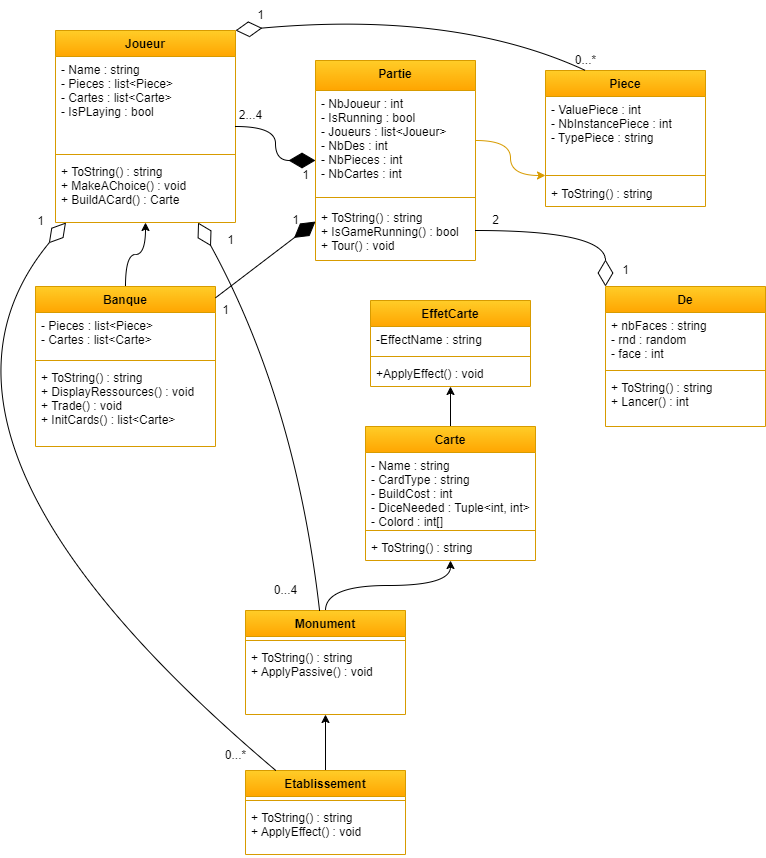

The diagram above was exported from draw.io. Its source (the exported page's mxGraphModel, read from the mxfile embedded in the PNG):
<mxGraphModel dx="364" dy="353" grid="1" gridSize="10" guides="1" tooltips="1" connect="1" arrows="1" fold="1" page="1" pageScale="1" pageWidth="827" pageHeight="1169" math="0" shadow="0">
  <root>
    <mxCell id="WIyWlLk6GJQsqaUBKTNV-0" />
    <mxCell id="WIyWlLk6GJQsqaUBKTNV-1" parent="WIyWlLk6GJQsqaUBKTNV-0" />
    <mxCell id="tGqIHTw6Ia49I-JOtf6h-0" value="Joueur&#10;" style="swimlane;fontStyle=1;align=center;verticalAlign=top;childLayout=stackLayout;horizontal=1;startSize=26;horizontalStack=0;resizeParent=1;resizeParentMax=0;resizeLast=0;collapsible=1;marginBottom=0;fillColor=#ffcd28;gradientColor=#ffa500;strokeColor=#d79b00;" parent="WIyWlLk6GJQsqaUBKTNV-1" vertex="1">
      <mxGeometry x="90" y="30" width="180" height="192" as="geometry" />
    </mxCell>
    <mxCell id="tGqIHTw6Ia49I-JOtf6h-1" value="- Name : string&#10;- Pieces : list&lt;Piece&gt;&#10;- Cartes : list&lt;Carte&gt;&#10;- IsPLaying : bool" style="text;strokeColor=none;fillColor=none;align=left;verticalAlign=top;spacingLeft=4;spacingRight=4;overflow=hidden;rotatable=0;points=[[0,0.5],[1,0.5]];portConstraint=eastwest;" parent="tGqIHTw6Ia49I-JOtf6h-0" vertex="1">
      <mxGeometry y="26" width="180" height="94" as="geometry" />
    </mxCell>
    <mxCell id="tGqIHTw6Ia49I-JOtf6h-2" value="" style="line;strokeWidth=1;fillColor=none;align=left;verticalAlign=middle;spacingTop=-1;spacingLeft=3;spacingRight=3;rotatable=0;labelPosition=right;points=[];portConstraint=eastwest;strokeColor=inherit;" parent="tGqIHTw6Ia49I-JOtf6h-0" vertex="1">
      <mxGeometry y="120" width="180" height="8" as="geometry" />
    </mxCell>
    <mxCell id="tGqIHTw6Ia49I-JOtf6h-3" value="+ ToString() : string&#10;+ MakeAChoice() : void&#10;+ BuildACard() : Carte" style="text;strokeColor=none;fillColor=none;align=left;verticalAlign=top;spacingLeft=4;spacingRight=4;overflow=hidden;rotatable=0;points=[[0,0.5],[1,0.5]];portConstraint=eastwest;" parent="tGqIHTw6Ia49I-JOtf6h-0" vertex="1">
      <mxGeometry y="128" width="180" height="64" as="geometry" />
    </mxCell>
    <mxCell id="tGqIHTw6Ia49I-JOtf6h-8" value="Piece" style="swimlane;fontStyle=1;align=center;verticalAlign=top;childLayout=stackLayout;horizontal=1;startSize=26;horizontalStack=0;resizeParent=1;resizeParentMax=0;resizeLast=0;collapsible=1;marginBottom=0;fillColor=#ffcd28;gradientColor=#ffa500;strokeColor=#d79b00;" parent="WIyWlLk6GJQsqaUBKTNV-1" vertex="1">
      <mxGeometry x="580" y="70" width="160" height="136" as="geometry" />
    </mxCell>
    <mxCell id="tGqIHTw6Ia49I-JOtf6h-9" value="- ValuePiece : int&#10;- NbInstancePiece : int&#10;- TypePiece : string" style="text;align=left;verticalAlign=top;spacingLeft=4;spacingRight=4;overflow=hidden;rotatable=0;points=[[0,0.5],[1,0.5]];portConstraint=eastwest;" parent="tGqIHTw6Ia49I-JOtf6h-8" vertex="1">
      <mxGeometry y="26" width="160" height="74" as="geometry" />
    </mxCell>
    <mxCell id="tGqIHTw6Ia49I-JOtf6h-10" value="" style="line;strokeWidth=1;fillColor=none;align=left;verticalAlign=middle;spacingTop=-1;spacingLeft=3;spacingRight=3;rotatable=0;labelPosition=right;points=[];portConstraint=eastwest;strokeColor=inherit;" parent="tGqIHTw6Ia49I-JOtf6h-8" vertex="1">
      <mxGeometry y="100" width="160" height="10" as="geometry" />
    </mxCell>
    <mxCell id="tGqIHTw6Ia49I-JOtf6h-11" value="+ ToString() : string" style="text;strokeColor=none;fillColor=none;align=left;verticalAlign=top;spacingLeft=4;spacingRight=4;overflow=hidden;rotatable=0;points=[[0,0.5],[1,0.5]];portConstraint=eastwest;" parent="tGqIHTw6Ia49I-JOtf6h-8" vertex="1">
      <mxGeometry y="110" width="160" height="26" as="geometry" />
    </mxCell>
    <mxCell id="ZYz2AoSxuuPePo9Ulmpn-27" style="edgeStyle=orthogonalEdgeStyle;curved=1;rounded=0;orthogonalLoop=1;jettySize=auto;html=1;exitX=0.5;exitY=0;exitDx=0;exitDy=0;" edge="1" parent="WIyWlLk6GJQsqaUBKTNV-1" source="tGqIHTw6Ia49I-JOtf6h-24" target="ZYz2AoSxuuPePo9Ulmpn-4">
      <mxGeometry relative="1" as="geometry" />
    </mxCell>
    <mxCell id="tGqIHTw6Ia49I-JOtf6h-24" value="Carte" style="swimlane;fontStyle=1;align=center;verticalAlign=top;childLayout=stackLayout;horizontal=1;startSize=26;horizontalStack=0;resizeParent=1;resizeParentMax=0;resizeLast=0;collapsible=1;marginBottom=0;fillColor=#ffcd28;gradientColor=#ffa500;strokeColor=#d79b00;" parent="WIyWlLk6GJQsqaUBKTNV-1" vertex="1">
      <mxGeometry x="400" y="426" width="170" height="134" as="geometry" />
    </mxCell>
    <mxCell id="tGqIHTw6Ia49I-JOtf6h-25" value="- Name : string&#10;- CardType : string&#10;- BuildCost : int&#10;- DiceNeeded : Tuple&lt;int, int&gt;&#10;- Colord : int[]" style="text;strokeColor=none;fillColor=none;align=left;verticalAlign=top;spacingLeft=4;spacingRight=4;overflow=hidden;rotatable=0;points=[[0,0.5],[1,0.5]];portConstraint=eastwest;" parent="tGqIHTw6Ia49I-JOtf6h-24" vertex="1">
      <mxGeometry y="26" width="170" height="74" as="geometry" />
    </mxCell>
    <mxCell id="tGqIHTw6Ia49I-JOtf6h-26" value="" style="line;strokeWidth=1;fillColor=none;align=left;verticalAlign=middle;spacingTop=-1;spacingLeft=3;spacingRight=3;rotatable=0;labelPosition=right;points=[];portConstraint=eastwest;strokeColor=inherit;" parent="tGqIHTw6Ia49I-JOtf6h-24" vertex="1">
      <mxGeometry y="100" width="170" height="8" as="geometry" />
    </mxCell>
    <mxCell id="tGqIHTw6Ia49I-JOtf6h-27" value="+ ToString() : string" style="text;strokeColor=none;fillColor=none;align=left;verticalAlign=top;spacingLeft=4;spacingRight=4;overflow=hidden;rotatable=0;points=[[0,0.5],[1,0.5]];portConstraint=eastwest;" parent="tGqIHTw6Ia49I-JOtf6h-24" vertex="1">
      <mxGeometry y="108" width="170" height="26" as="geometry" />
    </mxCell>
    <mxCell id="ZYz2AoSxuuPePo9Ulmpn-48" style="edgeStyle=orthogonalEdgeStyle;curved=1;rounded=1;orthogonalLoop=1;jettySize=auto;html=1;exitX=0.5;exitY=0;exitDx=0;exitDy=0;" edge="1" parent="WIyWlLk6GJQsqaUBKTNV-1" source="tGqIHTw6Ia49I-JOtf6h-28" target="tGqIHTw6Ia49I-JOtf6h-24">
      <mxGeometry relative="1" as="geometry" />
    </mxCell>
    <mxCell id="tGqIHTw6Ia49I-JOtf6h-28" value="Monument" style="swimlane;fontStyle=1;align=center;verticalAlign=top;childLayout=stackLayout;horizontal=1;startSize=26;horizontalStack=0;resizeParent=1;resizeParentMax=0;resizeLast=0;collapsible=1;marginBottom=0;fillColor=#ffcd28;gradientColor=#ffa500;strokeColor=#d79b00;" parent="WIyWlLk6GJQsqaUBKTNV-1" vertex="1">
      <mxGeometry x="280" y="610" width="160" height="104" as="geometry" />
    </mxCell>
    <mxCell id="tGqIHTw6Ia49I-JOtf6h-30" value="" style="line;strokeWidth=1;fillColor=none;align=left;verticalAlign=middle;spacingTop=-1;spacingLeft=3;spacingRight=3;rotatable=0;labelPosition=right;points=[];portConstraint=eastwest;strokeColor=inherit;" parent="tGqIHTw6Ia49I-JOtf6h-28" vertex="1">
      <mxGeometry y="26" width="160" height="8" as="geometry" />
    </mxCell>
    <mxCell id="tGqIHTw6Ia49I-JOtf6h-31" value="+ ToString() : string&#10;+ ApplyPassive() : void" style="text;strokeColor=none;fillColor=none;align=left;verticalAlign=top;spacingLeft=4;spacingRight=4;overflow=hidden;rotatable=0;points=[[0,0.5],[1,0.5]];portConstraint=eastwest;" parent="tGqIHTw6Ia49I-JOtf6h-28" vertex="1">
      <mxGeometry y="34" width="160" height="70" as="geometry" />
    </mxCell>
    <mxCell id="tGqIHTw6Ia49I-JOtf6h-36" value="De" style="swimlane;fontStyle=1;align=center;verticalAlign=top;childLayout=stackLayout;horizontal=1;startSize=26;horizontalStack=0;resizeParent=1;resizeParentMax=0;resizeLast=0;collapsible=1;marginBottom=0;fillColor=#ffcd28;strokeColor=#d79b00;gradientColor=#ffa500;" parent="WIyWlLk6GJQsqaUBKTNV-1" vertex="1">
      <mxGeometry x="640" y="286" width="160" height="140" as="geometry" />
    </mxCell>
    <mxCell id="tGqIHTw6Ia49I-JOtf6h-37" value="+ nbFaces : string&#10;- rnd : random&#10;- face : int" style="text;strokeColor=none;fillColor=none;align=left;verticalAlign=top;spacingLeft=4;spacingRight=4;overflow=hidden;rotatable=0;points=[[0,0.5],[1,0.5]];portConstraint=eastwest;" parent="tGqIHTw6Ia49I-JOtf6h-36" vertex="1">
      <mxGeometry y="26" width="160" height="54" as="geometry" />
    </mxCell>
    <mxCell id="tGqIHTw6Ia49I-JOtf6h-38" value="" style="line;strokeWidth=1;fillColor=none;align=left;verticalAlign=middle;spacingTop=-1;spacingLeft=3;spacingRight=3;rotatable=0;labelPosition=right;points=[];portConstraint=eastwest;strokeColor=inherit;" parent="tGqIHTw6Ia49I-JOtf6h-36" vertex="1">
      <mxGeometry y="80" width="160" height="8" as="geometry" />
    </mxCell>
    <mxCell id="tGqIHTw6Ia49I-JOtf6h-39" value="+ ToString() : string&#10;+ Lancer() : int" style="text;strokeColor=none;fillColor=none;align=left;verticalAlign=top;spacingLeft=4;spacingRight=4;overflow=hidden;rotatable=0;points=[[0,0.5],[1,0.5]];portConstraint=eastwest;" parent="tGqIHTw6Ia49I-JOtf6h-36" vertex="1">
      <mxGeometry y="88" width="160" height="52" as="geometry" />
    </mxCell>
    <mxCell id="tGqIHTw6Ia49I-JOtf6h-40" value="Partie" style="swimlane;fontStyle=1;align=center;verticalAlign=top;childLayout=stackLayout;horizontal=1;startSize=30;horizontalStack=0;resizeParent=1;resizeParentMax=0;resizeLast=0;collapsible=1;marginBottom=0;fillColor=#ffcd28;gradientColor=#ffa500;strokeColor=#d79b00;" parent="WIyWlLk6GJQsqaUBKTNV-1" vertex="1">
      <mxGeometry x="350" y="60" width="160" height="200" as="geometry" />
    </mxCell>
    <mxCell id="tGqIHTw6Ia49I-JOtf6h-41" value="- NbJoueur : int&#10;- IsRunning : bool&#10;- Joueurs : list&lt;Joueur&gt;&#10;- NbDes : int&#10;- NbPieces : int&#10;- NbCartes : int" style="text;strokeColor=none;fillColor=none;align=left;verticalAlign=top;spacingLeft=4;spacingRight=4;overflow=hidden;rotatable=0;points=[[0,0.5],[1,0.5]];portConstraint=eastwest;" parent="tGqIHTw6Ia49I-JOtf6h-40" vertex="1">
      <mxGeometry y="30" width="160" height="100" as="geometry" />
    </mxCell>
    <mxCell id="tGqIHTw6Ia49I-JOtf6h-42" value="" style="line;strokeWidth=1;fillColor=none;align=left;verticalAlign=middle;spacingTop=-1;spacingLeft=3;spacingRight=3;rotatable=0;labelPosition=right;points=[];portConstraint=eastwest;strokeColor=inherit;" parent="tGqIHTw6Ia49I-JOtf6h-40" vertex="1">
      <mxGeometry y="130" width="160" height="14" as="geometry" />
    </mxCell>
    <mxCell id="tGqIHTw6Ia49I-JOtf6h-43" value="+ ToString() : string&#10;+ IsGameRunning() : bool&#10;+ Tour() : void" style="text;strokeColor=none;fillColor=none;align=left;verticalAlign=top;spacingLeft=4;spacingRight=4;overflow=hidden;rotatable=0;points=[[0,0.5],[1,0.5]];portConstraint=eastwest;" parent="tGqIHTw6Ia49I-JOtf6h-40" vertex="1">
      <mxGeometry y="144" width="160" height="56" as="geometry" />
    </mxCell>
    <mxCell id="ZYz2AoSxuuPePo9Ulmpn-4" value="EffetCarte" style="swimlane;fontStyle=1;align=center;verticalAlign=top;childLayout=stackLayout;horizontal=1;startSize=26;horizontalStack=0;resizeParent=1;resizeParentMax=0;resizeLast=0;collapsible=1;marginBottom=0;fillColor=#ffcd28;gradientColor=#ffa500;strokeColor=#d79b00;" vertex="1" parent="WIyWlLk6GJQsqaUBKTNV-1">
      <mxGeometry x="405" y="300" width="160" height="86" as="geometry" />
    </mxCell>
    <mxCell id="ZYz2AoSxuuPePo9Ulmpn-5" value="-EffectName : string" style="text;strokeColor=none;fillColor=none;align=left;verticalAlign=top;spacingLeft=4;spacingRight=4;overflow=hidden;rotatable=0;points=[[0,0.5],[1,0.5]];portConstraint=eastwest;" vertex="1" parent="ZYz2AoSxuuPePo9Ulmpn-4">
      <mxGeometry y="26" width="160" height="26" as="geometry" />
    </mxCell>
    <mxCell id="ZYz2AoSxuuPePo9Ulmpn-6" value="" style="line;strokeWidth=1;fillColor=none;align=left;verticalAlign=middle;spacingTop=-1;spacingLeft=3;spacingRight=3;rotatable=0;labelPosition=right;points=[];portConstraint=eastwest;strokeColor=inherit;" vertex="1" parent="ZYz2AoSxuuPePo9Ulmpn-4">
      <mxGeometry y="52" width="160" height="8" as="geometry" />
    </mxCell>
    <mxCell id="ZYz2AoSxuuPePo9Ulmpn-7" value="+ApplyEffect() : void" style="text;strokeColor=none;fillColor=none;align=left;verticalAlign=top;spacingLeft=4;spacingRight=4;overflow=hidden;rotatable=0;points=[[0,0.5],[1,0.5]];portConstraint=eastwest;" vertex="1" parent="ZYz2AoSxuuPePo9Ulmpn-4">
      <mxGeometry y="60" width="160" height="26" as="geometry" />
    </mxCell>
    <mxCell id="ZYz2AoSxuuPePo9Ulmpn-23" style="edgeStyle=orthogonalEdgeStyle;curved=1;rounded=0;orthogonalLoop=1;jettySize=auto;html=1;exitX=0.5;exitY=0;exitDx=0;exitDy=0;" edge="1" parent="WIyWlLk6GJQsqaUBKTNV-1" source="ZYz2AoSxuuPePo9Ulmpn-8" target="tGqIHTw6Ia49I-JOtf6h-0">
      <mxGeometry relative="1" as="geometry" />
    </mxCell>
    <mxCell id="ZYz2AoSxuuPePo9Ulmpn-8" value="Banque" style="swimlane;fontStyle=1;align=center;verticalAlign=top;childLayout=stackLayout;horizontal=1;startSize=26;horizontalStack=0;resizeParent=1;resizeParentMax=0;resizeLast=0;collapsible=1;marginBottom=0;fillColor=#ffcd28;gradientColor=#ffa500;strokeColor=#d79b00;" vertex="1" parent="WIyWlLk6GJQsqaUBKTNV-1">
      <mxGeometry x="70" y="286" width="180" height="160" as="geometry" />
    </mxCell>
    <mxCell id="ZYz2AoSxuuPePo9Ulmpn-9" value="- Pieces : list&lt;Piece&gt;&#10;- Cartes : list&lt;Carte&gt;" style="text;strokeColor=none;fillColor=none;align=left;verticalAlign=top;spacingLeft=4;spacingRight=4;overflow=hidden;rotatable=0;points=[[0,0.5],[1,0.5]];portConstraint=eastwest;" vertex="1" parent="ZYz2AoSxuuPePo9Ulmpn-8">
      <mxGeometry y="26" width="180" height="44" as="geometry" />
    </mxCell>
    <mxCell id="ZYz2AoSxuuPePo9Ulmpn-10" value="" style="line;strokeWidth=1;fillColor=none;align=left;verticalAlign=middle;spacingTop=-1;spacingLeft=3;spacingRight=3;rotatable=0;labelPosition=right;points=[];portConstraint=eastwest;strokeColor=inherit;" vertex="1" parent="ZYz2AoSxuuPePo9Ulmpn-8">
      <mxGeometry y="70" width="180" height="8" as="geometry" />
    </mxCell>
    <mxCell id="ZYz2AoSxuuPePo9Ulmpn-11" value="+ ToString() : string&#10;+ DisplayRessources() : void&#10;+ Trade() : void&#10;+ InitCards() : list&lt;Carte&gt;" style="text;strokeColor=none;fillColor=none;align=left;verticalAlign=top;spacingLeft=4;spacingRight=4;overflow=hidden;rotatable=0;points=[[0,0.5],[1,0.5]];portConstraint=eastwest;" vertex="1" parent="ZYz2AoSxuuPePo9Ulmpn-8">
      <mxGeometry y="78" width="180" height="82" as="geometry" />
    </mxCell>
    <mxCell id="ZYz2AoSxuuPePo9Ulmpn-31" value="" style="endArrow=diamondThin;endFill=1;endSize=24;html=1;curved=1;edgeStyle=orthogonalEdgeStyle;" edge="1" parent="WIyWlLk6GJQsqaUBKTNV-1" source="tGqIHTw6Ia49I-JOtf6h-0" target="tGqIHTw6Ia49I-JOtf6h-40">
      <mxGeometry width="160" relative="1" as="geometry">
        <mxPoint x="170" y="200" as="sourcePoint" />
        <mxPoint x="330" y="200" as="targetPoint" />
      </mxGeometry>
    </mxCell>
    <mxCell id="ZYz2AoSxuuPePo9Ulmpn-32" value="2...4" style="text;html=1;align=center;verticalAlign=middle;resizable=0;points=[];autosize=1;strokeColor=none;fillColor=none;" vertex="1" parent="WIyWlLk6GJQsqaUBKTNV-1">
      <mxGeometry x="260" y="100" width="50" height="30" as="geometry" />
    </mxCell>
    <mxCell id="ZYz2AoSxuuPePo9Ulmpn-33" value="1" style="text;html=1;align=center;verticalAlign=middle;resizable=0;points=[];autosize=1;strokeColor=none;fillColor=none;" vertex="1" parent="WIyWlLk6GJQsqaUBKTNV-1">
      <mxGeometry x="325" y="160" width="30" height="30" as="geometry" />
    </mxCell>
    <mxCell id="ZYz2AoSxuuPePo9Ulmpn-34" value="" style="endArrow=diamondThin;endFill=0;endSize=24;html=1;curved=1;entryX=1;entryY=0;entryDx=0;entryDy=0;exitX=0.25;exitY=0;exitDx=0;exitDy=0;" edge="1" parent="WIyWlLk6GJQsqaUBKTNV-1" source="tGqIHTw6Ia49I-JOtf6h-8" target="tGqIHTw6Ia49I-JOtf6h-0">
      <mxGeometry width="160" relative="1" as="geometry">
        <mxPoint x="420" y="330" as="sourcePoint" />
        <mxPoint x="580" y="330" as="targetPoint" />
        <Array as="points">
          <mxPoint x="490" y="10" />
        </Array>
      </mxGeometry>
    </mxCell>
    <mxCell id="ZYz2AoSxuuPePo9Ulmpn-37" value="1" style="text;html=1;align=center;verticalAlign=middle;resizable=0;points=[];autosize=1;strokeColor=none;fillColor=none;" vertex="1" parent="WIyWlLk6GJQsqaUBKTNV-1">
      <mxGeometry x="280" width="30" height="30" as="geometry" />
    </mxCell>
    <mxCell id="ZYz2AoSxuuPePo9Ulmpn-38" value="0...*" style="text;html=1;align=center;verticalAlign=middle;resizable=0;points=[];autosize=1;strokeColor=none;fillColor=none;" vertex="1" parent="WIyWlLk6GJQsqaUBKTNV-1">
      <mxGeometry x="600" y="45" width="40" height="30" as="geometry" />
    </mxCell>
    <mxCell id="ZYz2AoSxuuPePo9Ulmpn-44" value="" style="endArrow=diamondThin;endFill=0;endSize=24;html=1;entryX=0;entryY=0;entryDx=0;entryDy=0;edgeStyle=orthogonalEdgeStyle;rounded=1;curved=1;" edge="1" parent="WIyWlLk6GJQsqaUBKTNV-1" source="tGqIHTw6Ia49I-JOtf6h-40" target="tGqIHTw6Ia49I-JOtf6h-36">
      <mxGeometry width="160" relative="1" as="geometry">
        <mxPoint x="340" y="360" as="sourcePoint" />
        <mxPoint x="500" y="360" as="targetPoint" />
        <Array as="points">
          <mxPoint x="640" y="230" />
        </Array>
      </mxGeometry>
    </mxCell>
    <mxCell id="ZYz2AoSxuuPePo9Ulmpn-45" value="2" style="text;html=1;align=center;verticalAlign=middle;resizable=0;points=[];autosize=1;strokeColor=none;fillColor=none;" vertex="1" parent="WIyWlLk6GJQsqaUBKTNV-1">
      <mxGeometry x="515" y="205" width="30" height="30" as="geometry" />
    </mxCell>
    <mxCell id="ZYz2AoSxuuPePo9Ulmpn-47" value="1" style="text;html=1;align=center;verticalAlign=middle;resizable=0;points=[];autosize=1;strokeColor=none;fillColor=none;" vertex="1" parent="WIyWlLk6GJQsqaUBKTNV-1">
      <mxGeometry x="645" y="255" width="30" height="30" as="geometry" />
    </mxCell>
    <mxCell id="ZYz2AoSxuuPePo9Ulmpn-56" style="edgeStyle=orthogonalEdgeStyle;curved=1;rounded=1;orthogonalLoop=1;jettySize=auto;html=1;exitX=0.5;exitY=0;exitDx=0;exitDy=0;" edge="1" parent="WIyWlLk6GJQsqaUBKTNV-1" source="ZYz2AoSxuuPePo9Ulmpn-50" target="tGqIHTw6Ia49I-JOtf6h-28">
      <mxGeometry relative="1" as="geometry" />
    </mxCell>
    <mxCell id="ZYz2AoSxuuPePo9Ulmpn-50" value="Etablissement" style="swimlane;fontStyle=1;align=center;verticalAlign=top;childLayout=stackLayout;horizontal=1;startSize=26;horizontalStack=0;resizeParent=1;resizeParentMax=0;resizeLast=0;collapsible=1;marginBottom=0;fillColor=#ffcd28;gradientColor=#ffa500;strokeColor=#d79b00;" vertex="1" parent="WIyWlLk6GJQsqaUBKTNV-1">
      <mxGeometry x="280" y="770" width="160" height="84" as="geometry" />
    </mxCell>
    <mxCell id="ZYz2AoSxuuPePo9Ulmpn-52" value="" style="line;strokeWidth=1;fillColor=none;align=left;verticalAlign=middle;spacingTop=-1;spacingLeft=3;spacingRight=3;rotatable=0;labelPosition=right;points=[];portConstraint=eastwest;strokeColor=inherit;" vertex="1" parent="ZYz2AoSxuuPePo9Ulmpn-50">
      <mxGeometry y="26" width="160" height="8" as="geometry" />
    </mxCell>
    <mxCell id="ZYz2AoSxuuPePo9Ulmpn-53" value="+ ToString() : string&#10;+ ApplyEffect() : void" style="text;strokeColor=none;fillColor=none;align=left;verticalAlign=top;spacingLeft=4;spacingRight=4;overflow=hidden;rotatable=0;points=[[0,0.5],[1,0.5]];portConstraint=eastwest;" vertex="1" parent="ZYz2AoSxuuPePo9Ulmpn-50">
      <mxGeometry y="34" width="160" height="50" as="geometry" />
    </mxCell>
    <mxCell id="ZYz2AoSxuuPePo9Ulmpn-54" value="" style="edgeStyle=orthogonalEdgeStyle;curved=1;rounded=1;orthogonalLoop=1;jettySize=auto;html=1;fillColor=#ffcd28;gradientColor=#ffa500;strokeColor=#d79b00;" edge="1" parent="WIyWlLk6GJQsqaUBKTNV-1" source="tGqIHTw6Ia49I-JOtf6h-41" target="tGqIHTw6Ia49I-JOtf6h-10">
      <mxGeometry relative="1" as="geometry" />
    </mxCell>
    <mxCell id="ZYz2AoSxuuPePo9Ulmpn-55" value="" style="endArrow=diamondThin;endFill=0;endSize=24;html=1;rounded=1;curved=1;" edge="1" parent="WIyWlLk6GJQsqaUBKTNV-1" source="tGqIHTw6Ia49I-JOtf6h-28" target="tGqIHTw6Ia49I-JOtf6h-0">
      <mxGeometry width="160" relative="1" as="geometry">
        <mxPoint x="400" y="480" as="sourcePoint" />
        <mxPoint x="560" y="480" as="targetPoint" />
        <Array as="points">
          <mxPoint x="330" y="400" />
        </Array>
      </mxGeometry>
    </mxCell>
    <mxCell id="ZYz2AoSxuuPePo9Ulmpn-58" value="" style="endArrow=diamondThin;endFill=0;endSize=24;html=1;rounded=1;curved=1;" edge="1" parent="WIyWlLk6GJQsqaUBKTNV-1" source="ZYz2AoSxuuPePo9Ulmpn-50" target="tGqIHTw6Ia49I-JOtf6h-0">
      <mxGeometry width="160" relative="1" as="geometry">
        <mxPoint x="220" y="510" as="sourcePoint" />
        <mxPoint x="380" y="510" as="targetPoint" />
        <Array as="points">
          <mxPoint x="-80" y="440" />
        </Array>
      </mxGeometry>
    </mxCell>
    <mxCell id="ZYz2AoSxuuPePo9Ulmpn-59" value="1" style="text;html=1;align=center;verticalAlign=middle;resizable=0;points=[];autosize=1;strokeColor=none;fillColor=none;" vertex="1" parent="WIyWlLk6GJQsqaUBKTNV-1">
      <mxGeometry x="250" y="225" width="30" height="30" as="geometry" />
    </mxCell>
    <mxCell id="ZYz2AoSxuuPePo9Ulmpn-60" value="0...4" style="text;html=1;align=center;verticalAlign=middle;resizable=0;points=[];autosize=1;strokeColor=none;fillColor=none;" vertex="1" parent="WIyWlLk6GJQsqaUBKTNV-1">
      <mxGeometry x="295" y="575" width="50" height="30" as="geometry" />
    </mxCell>
    <mxCell id="ZYz2AoSxuuPePo9Ulmpn-61" value="1&lt;br&gt;" style="text;html=1;align=center;verticalAlign=middle;resizable=0;points=[];autosize=1;strokeColor=none;fillColor=none;" vertex="1" parent="WIyWlLk6GJQsqaUBKTNV-1">
      <mxGeometry x="60" y="206" width="30" height="30" as="geometry" />
    </mxCell>
    <mxCell id="ZYz2AoSxuuPePo9Ulmpn-62" value="0...*" style="text;html=1;align=center;verticalAlign=middle;resizable=0;points=[];autosize=1;strokeColor=none;fillColor=none;" vertex="1" parent="WIyWlLk6GJQsqaUBKTNV-1">
      <mxGeometry x="250" y="740" width="40" height="30" as="geometry" />
    </mxCell>
    <mxCell id="ZYz2AoSxuuPePo9Ulmpn-63" value="" style="endArrow=diamondThin;endFill=1;endSize=24;html=1;rounded=1;curved=1;" edge="1" parent="WIyWlLk6GJQsqaUBKTNV-1" source="ZYz2AoSxuuPePo9Ulmpn-8" target="tGqIHTw6Ia49I-JOtf6h-40">
      <mxGeometry width="160" relative="1" as="geometry">
        <mxPoint x="290" y="440" as="sourcePoint" />
        <mxPoint x="360" y="310" as="targetPoint" />
      </mxGeometry>
    </mxCell>
    <mxCell id="ZYz2AoSxuuPePo9Ulmpn-64" value="1" style="text;html=1;align=center;verticalAlign=middle;resizable=0;points=[];autosize=1;strokeColor=none;fillColor=none;" vertex="1" parent="WIyWlLk6GJQsqaUBKTNV-1">
      <mxGeometry x="315" y="205" width="30" height="30" as="geometry" />
    </mxCell>
    <mxCell id="ZYz2AoSxuuPePo9Ulmpn-65" value="1" style="text;html=1;align=center;verticalAlign=middle;resizable=0;points=[];autosize=1;strokeColor=none;fillColor=none;" vertex="1" parent="WIyWlLk6GJQsqaUBKTNV-1">
      <mxGeometry x="245" y="295" width="30" height="30" as="geometry" />
    </mxCell>
  </root>
</mxGraphModel>